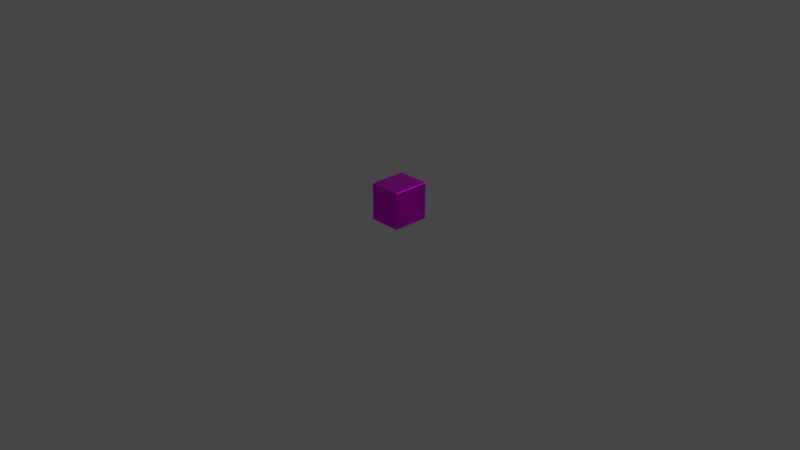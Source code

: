 # Source: safe.blend  (saved by Blender 2.93.21; exported with 4.5.12 LTS)
import bpy
from mathutils import Matrix  # noqa: F401  (used for matrix-valued properties, if any)

bpy.ops.wm.read_factory_settings(use_empty=True)
scene = bpy.context.scene
scene.name = 'Scene'

# ---- collections
col_collection = bpy.data.collections.new('Collection'); scene.collection.children.link(col_collection)

# ---- images (referenced by path relative to the original .blend; pixels are not part of the script)
import os
ASSET_DIR = os.environ.get("B2B_ASSET_DIR", "")  # directory of the original .blend (textures are referenced by path, not embedded)
HERE = os.path.dirname(os.path.abspath(__file__))  # packed textures are extracted next to this script under _unpacked/

def load_image(name, relpath, width, height, colorspace="sRGB"):
    """Load a texture the original file referenced (path relative to the .blend, or extracted next to this script)."""
    p = next((c for c in (os.path.join(HERE, relpath), os.path.join(ASSET_DIR, relpath)) if relpath and os.path.exists(c)), "")
    if p:
        img = bpy.data.images.load(p, check_existing=True)
        img.name = name
    else:  # same state as the original file: an image datablock whose file is absent (Cycles renders it pink)
        img = bpy.data.images.new(name, width, height)
        img.source = "FILE"
        img.filepath = "//" + (relpath or name)
    img.colorspace_settings.name = colorspace
    return img
img_safe = load_image('safe', 'safe.png', 1024, 1024, 'sRGB')

# ---- materials (node trees are filled in below, after node groups)
mat_material = bpy.data.materials.new('Material')
mat_material.alpha_threshold = 0.0
mat_material.use_transparent_shadow = False
mat_material.line_color = (0.0, 0.0, 0.0, 1.0)

# ---- material node trees
mat_material.use_nodes = True; mat_material.node_tree.nodes.clear()
_N = mat_material.node_tree.nodes; _L = mat_material.node_tree.links
n0 = _N.new('ShaderNodeOutputMaterial'); n0.name = 'Material Output'; n0.location = (300, 300)
n1 = _N.new('ShaderNodeBsdfPrincipled'); n1.name = 'Principled BSDF'; n1.location = (10, 300)
n1.distribution = 'GGX'
n1.subsurface_method = 'BURLEY'
n1.inputs[1].default_value = 1.0
n1.inputs[2].default_value = 0.4
n1.inputs[3].default_value = 1.45
n1.inputs[27].default_value = (0.0, 0.0, 0.0, 1.0)
n1.inputs[28].default_value = 1.0
n2 = _N.new('ShaderNodeTexImage'); n2.name = 'Image Texture'; n2.location = (-280, 280)
n2.image = img_safe
_L.new(n1.outputs[0], n0.inputs[0])
_L.new(n2.outputs[0], n1.inputs[0])
n0.is_active_output = True

# ---- world
world_world = bpy.data.worlds.new('World'); scene.world = world_world
world_world.use_nodes = True; world_world.node_tree.nodes.clear()
_N = world_world.node_tree.nodes; _L = world_world.node_tree.links
n0 = _N.new('ShaderNodeOutputWorld'); n0.name = 'World Output'; n0.location = (300, 300)
n1 = _N.new('ShaderNodeBackground'); n1.name = 'Background'; n1.location = (10, 300)
n1.inputs[0].default_value = (0.05088, 0.05088, 0.05088, 1.0)
_L.new(n1.outputs[0], n0.inputs[0])
n0.is_active_output = True
world_world.color = (0.05088, 0.05088, 0.05088)
world_world.use_sun_shadow = False
world_world.sun_shadow_jitter_overblur = 0.0

# ---- cameras
cam_camera = bpy.data.cameras.new('Camera')
cam_camera.clip_end = 100.0
cam_camera.ortho_scale = 7.314

# ---- lights
light_light = bpy.data.lights.new('Light', 'POINT')
light_light.transmission_factor = 0.0
light_light.energy = 1000.0
light_light.shadow_soft_size = 0.1
light_light.shadow_maximum_resolution = 0.006
light_light.use_absolute_resolution = True

# ---- meshes
me_cube = bpy.data.meshes.new('Cube')
me_cube.from_pydata([(0.1446, -0.2, 0.3696), (0.1446, -0.2, 0.03043), (-0.1446, -0.2, 0.3696), (-0.1446, -0.2, 0.03043), (-0.1371, -0.1917, 0.03495), (-0.1371, -0.1917, 0.365), (0.1371, -0.1917, 0.365), (0.1371, -0.1917, 0.03495), (0.1708, -0.1551, 0.004775), (0.1708, -0.2, 0.3958), (0.1708, -0.2, 0.004239), (0.175, 0.1945, 0.3945), (0.1695, 0.2, 0.3945), (0.1695, 0.1945, 0.4), (0.1695, 0.1945, 0.0), (0.1695, 0.2, 0.005472), (0.175, 0.1945, 0.005472), (-0.175, 0.1945, 0.3945), (-0.1695, 0.1945, 0.4), (-0.1695, 0.2, 0.3945), (-0.1695, 0.1945, 0.0), (-0.175, 0.1945, 0.005472), (-0.1695, 0.2, 0.005472), (-0.175, -0.1512, 0.005472), (-0.1695, -0.1512, 0.0), (0.175, -0.1512, 0.3945), (0.1695, -0.1512, 0.4), (-0.1695, -0.1512, 0.4), (-0.175, -0.1512, 0.3945), (0.1695, -0.1512, 0.0), (0.175, -0.1512, 0.005472), (-0.1694, -0.1589, 0.0), (-0.175, -0.1589, 0.005578), (-0.1719, -0.156, 0.003589), (0.1694, -0.1589, 0.4), (0.175, -0.1589, 0.3944), (0.1719, -0.156, 0.3964), (-0.175, -0.1589, 0.3944), (-0.1694, -0.1589, 0.4), (-0.1719, -0.156, 0.3964), (0.175, -0.1589, 0.005578), (0.1694, -0.1589, 0.0), (-0.175, -0.1958, 0.005578), (-0.1694, -0.1958, 0.0), (-0.1718, -0.199, 0.00322), (-0.1694, -0.1958, 0.4), (-0.175, -0.1958, 0.3944), (-0.1718, -0.199, 0.3968), (0.175, -0.1958, 0.3944), (0.1694, -0.1958, 0.4), (0.1694, -0.1958, 0.0), (0.175, -0.1958, 0.005578), (-0.07717, -0.1917, 0.2453), (-0.09372, -0.1917, 0.242), (-0.1078, -0.1917, 0.2326), (-0.1171, -0.1917, 0.2186), (-0.1204, -0.1917, 0.202), (-0.1171, -0.1917, 0.1855), (-0.1078, -0.1917, 0.1714), (-0.09372, -0.1917, 0.162), (-0.07717, -0.1917, 0.1588), (-0.06062, -0.1917, 0.162), (-0.04659, -0.1917, 0.1714), (-0.03721, -0.1917, 0.1855), (-0.03392, -0.1917, 0.202), (-0.03721, -0.1917, 0.2186), (-0.04659, -0.1917, 0.2326), (-0.06062, -0.1917, 0.242), (-0.07717, -0.1958, 0.2271), (-0.08675, -0.1958, 0.2251), (-0.09488, -0.1958, 0.2197), (-0.1003, -0.1958, 0.2116), (-0.1022, -0.1958, 0.202), (-0.1003, -0.1958, 0.1924), (-0.09488, -0.1958, 0.1843), (-0.08675, -0.1958, 0.1789), (-0.07717, -0.1958, 0.177), (-0.06759, -0.1958, 0.1789), (-0.05946, -0.1958, 0.1843), (-0.05404, -0.1958, 0.1924), (-0.05213, -0.1958, 0.202), (-0.05404, -0.1958, 0.2116), (-0.05946, -0.1958, 0.2197), (-0.06759, -0.1958, 0.2251), (-0.07717, -0.199, 0.2271), (-0.08675, -0.199, 0.2251), (-0.09488, -0.199, 0.2197), (-0.1003, -0.199, 0.2116), (-0.1022, -0.199, 0.202), (-0.1003, -0.199, 0.1924), (-0.09488, -0.199, 0.1843), (-0.08675, -0.199, 0.1789), (-0.07717, -0.199, 0.177), (-0.06759, -0.199, 0.1789), (-0.05946, -0.199, 0.1843), (-0.05404, -0.199, 0.1924), (-0.05213, -0.199, 0.202), (-0.05404, -0.199, 0.2116), (-0.05946, -0.199, 0.2197), (-0.06759, -0.199, 0.2251), (-0.07717, -0.2007, 0.2238), (-0.08549, -0.2007, 0.2221), (-0.09255, -0.2007, 0.2174), (-0.09726, -0.2007, 0.2103), (-0.09892, -0.2007, 0.202), (-0.09726, -0.2007, 0.1937), (-0.09255, -0.2007, 0.1866), (-0.08549, -0.2007, 0.1819), (-0.07717, -0.2007, 0.1803), (-0.06885, -0.2007, 0.1819), (-0.06179, -0.2007, 0.1866), (-0.05708, -0.2007, 0.1937), (-0.05542, -0.2007, 0.202), (-0.05708, -0.2007, 0.2103), (-0.06179, -0.2007, 0.2174), (-0.06885, -0.2007, 0.2221), (-0.07717, -0.2196, 0.2238), (-0.08549, -0.2196, 0.2221), (-0.09255, -0.2196, 0.2174), (-0.09726, -0.2196, 0.2103), (-0.09892, -0.2196, 0.202), (-0.09726, -0.2196, 0.1937), (-0.09255, -0.2196, 0.1866), (-0.08549, -0.2196, 0.1819), (-0.07717, -0.2196, 0.1803), (-0.06885, -0.2196, 0.1819), (-0.06179, -0.2196, 0.1866), (-0.05708, -0.2196, 0.1937), (-0.05542, -0.2196, 0.202), (-0.05708, -0.2196, 0.2103), (-0.06179, -0.2196, 0.2174), (-0.06885, -0.2196, 0.2221), (-0.07717, -0.2227, 0.2197), (-0.08394, -0.2227, 0.2184), (-0.08969, -0.2227, 0.2145), (-0.09352, -0.2227, 0.2088), (-0.09487, -0.2227, 0.202), (-0.09352, -0.2227, 0.1952), (-0.08969, -0.2227, 0.1895), (-0.08394, -0.2227, 0.1857), (-0.07717, -0.2227, 0.1843), (-0.0704, -0.2227, 0.1857), (-0.06466, -0.2227, 0.1895), (-0.06082, -0.2227, 0.1952), (-0.05947, -0.2227, 0.202), (-0.06082, -0.2227, 0.2088), (-0.06466, -0.2227, 0.2145), (-0.0704, -0.2227, 0.2184), (-0.07717, -0.2227, 0.202)], [], [(0, 2, 5, 6), (39, 28, 23, 33), (20, 14, 29, 24), (13, 18, 27, 26), (39, 38, 34, 36), (44, 43, 50, 10), (0, 1, 10, 9), (3, 2, 47, 44), (7, 6, 5, 4), (2, 3, 4, 5), (3, 1, 7, 4), (1, 0, 6, 7), (2, 0, 9, 47), (40, 35, 48, 51), (23, 28, 17, 21), (22, 19, 12, 15), (34, 38, 45, 49), (39, 33, 32, 37), (39, 36, 26, 27), (8, 33, 24, 29), (42, 46, 37, 32), (36, 35, 40, 8), (36, 8, 30, 25), (1, 3, 44, 10), (9, 49, 45, 47), (9, 10, 51, 48), (44, 47, 46, 42), (31, 41, 50, 43), (11, 12, 13), (14, 15, 16), (17, 18, 19), (20, 21, 22), (23, 24, 33), (25, 26, 36), (27, 28, 39), (29, 30, 8), (14, 20, 22, 15), (11, 16, 15, 12), (19, 22, 21, 17), (18, 13, 12, 19), (23, 21, 20, 24), (16, 30, 29, 14), (27, 18, 17, 28), (25, 11, 13, 26), (16, 11, 25, 30), (31, 32, 33), (34, 35, 36), (37, 38, 39), (40, 41, 8), (42, 43, 44), (45, 46, 47), (48, 49, 9), (50, 51, 10), (31, 43, 42, 32), (45, 38, 37, 46), (40, 51, 50, 41), (48, 35, 34, 49), (8, 41, 31, 33), (60, 76, 75, 59), (53, 69, 68, 52), (52, 68, 83, 67), (61, 77, 76, 60), (54, 70, 69, 53), (62, 78, 77, 61), (55, 71, 70, 54), (63, 79, 78, 62), (56, 72, 71, 55), (64, 80, 79, 63), (57, 73, 72, 56), (65, 81, 80, 64), (58, 74, 73, 57), (66, 82, 81, 65), (59, 75, 74, 58), (67, 83, 82, 66), (79, 95, 94, 78), (72, 88, 87, 71), (80, 96, 95, 79), (73, 89, 88, 72), (81, 97, 96, 80), (74, 90, 89, 73), (82, 98, 97, 81), (75, 91, 90, 74), (83, 99, 98, 82), (76, 92, 91, 75), (69, 85, 84, 68), (68, 84, 99, 83), (77, 93, 92, 76), (70, 86, 85, 69), (78, 94, 93, 77), (71, 87, 86, 70), (84, 100, 115, 99), (93, 109, 108, 92), (86, 102, 101, 85), (94, 110, 109, 93), (87, 103, 102, 86), (95, 111, 110, 94), (88, 104, 103, 87), (96, 112, 111, 95), (89, 105, 104, 88), (97, 113, 112, 96), (90, 106, 105, 89), (98, 114, 113, 97), (91, 107, 106, 90), (99, 115, 114, 98), (92, 108, 107, 91), (85, 101, 100, 84), (114, 130, 129, 113), (107, 123, 122, 106), (115, 131, 130, 114), (108, 124, 123, 107), (101, 117, 116, 100), (100, 116, 131, 115), (109, 125, 124, 108), (102, 118, 117, 101), (110, 126, 125, 109), (103, 119, 118, 102), (111, 127, 126, 110), (104, 120, 119, 103), (112, 128, 127, 111), (105, 121, 120, 104), (113, 129, 128, 112), (106, 122, 121, 105), (120, 136, 135, 119), (128, 144, 143, 127), (121, 137, 136, 120), (129, 145, 144, 128), (122, 138, 137, 121), (130, 146, 145, 129), (123, 139, 138, 122), (131, 147, 146, 130), (124, 140, 139, 123), (117, 133, 132, 116), (116, 132, 147, 131), (125, 141, 140, 124), (118, 134, 133, 117), (126, 142, 141, 125), (119, 135, 134, 118), (127, 143, 142, 126), (141, 148, 140), (134, 148, 133), (142, 148, 141), (135, 148, 134), (143, 148, 142), (136, 148, 135), (144, 148, 143), (137, 148, 136), (145, 148, 144), (138, 148, 137), (146, 148, 145), (139, 148, 138), (147, 148, 146), (140, 148, 139), (133, 148, 132), (132, 148, 147)])
me_cube.polygons.foreach_set('use_smooth', [0, 0, 0, 0, 0, 0, 0, 0, 0, 0, 0, 0, 0, 0, 0, 0, 0, 0, 0, 0, 0, 0, 0, 0, 0, 0, 0, 0, 0, 0, 0, 0, 0, 0, 0, 0, 0, 0, 0, 0, 0, 0, 0, 0, 0, 0, 0, 0, 0, 0, 0, 0, 0, 0, 0, 0, 0, 0, 1, 1, 1, 1, 1, 1, 1, 1, 1, 1, 1, 1, 1, 1, 1, 1, 1, 1, 1, 1, 1, 1, 1, 1, 1, 1, 1, 1, 1, 1, 1, 1, 1, 1, 1, 1, 1, 1, 1, 1, 1, 1, 1, 1, 1, 1, 1, 1, 1, 1, 1, 1, 1, 1, 1, 1, 1, 1, 1, 1, 1, 1, 1, 1, 1, 1, 1, 1, 1, 1, 1, 1, 1, 1, 1, 1, 1, 1, 1, 1, 1, 1, 1, 1, 1, 1, 1, 1, 1, 1, 1, 1, 1, 1, 1, 1])
_uv = me_cube.uv_layers.new(name='UVMap')
_uv.uv.foreach_set('vector', [0.8972, 0.559, 0.7024, 0.559, 0.7075, 0.5526, 0.8921, 0.5526, 0.1924, 0.0002976, 0.194, 0.004655, 0.005168, 0.182, 0.0005725, 0.18, 0.1746, 0.3629, 0.3304, 0.528, 0.1621, 0.6869, 0.006266, 0.5218, 0.5274, 0.3421, 0.3716, 0.177, 0.54, 0.01809, 0.6958, 0.1832, 0.7378, 0.3237, 0.7399, 0.3198, 0.9629, 0.3191, 0.965, 0.323, 0.7377, 0.03217, 0.7397, 0.02827, 0.9627, 0.02872, 0.9635, 0.03267, 0.9464, 0.2736, 0.9463, 0.04995, 0.9635, 0.03267, 0.9637, 0.2909, 0.7556, 0.05011, 0.7558, 0.2737, 0.7378, 0.2917, 0.7377, 0.03217, 0.8921, 0.3303, 0.8921, 0.5526, 0.7075, 0.5526, 0.7075, 0.3303, 0.7, 0.5557, 0.7, 0.3273, 0.7075, 0.3303, 0.7075, 0.5526, 0.7024, 0.324, 0.8972, 0.324, 0.8921, 0.3303, 0.7075, 0.3303, 0.8996, 0.3273, 0.8996, 0.5557, 0.8921, 0.5526, 0.8921, 0.3303, 0.7558, 0.2737, 0.9464, 0.2736, 0.9637, 0.2909, 0.7378, 0.2917, 0.9952, 0.03488, 0.9961, 0.2879, 0.9683, 0.2888, 0.9682, 0.03453, 0.005168, 0.182, 0.194, 0.004655, 0.3633, 0.1774, 0.1753, 0.3546, 0.1784, 0.3593, 0.3678, 0.1805, 0.5236, 0.3456, 0.3342, 0.5244, 0.9629, 0.3191, 0.7399, 0.3198, 0.7398, 0.2956, 0.9628, 0.2948, 0.7001, 0.2912, 0.7, 0.03323, 0.7041, 0.03556, 0.7041, 0.2887, 0.5418, 0.0142, 0.6997, 0.1816, 0.6958, 0.1832, 0.54, 0.01809, 0.1597, 0.6903, 0.002274, 0.5234, 0.006266, 0.5218, 0.1621, 0.6869, 0.7334, 0.03499, 0.7336, 0.289, 0.7041, 0.2887, 0.7041, 0.03556, 0.9999, 0.2901, 0.9961, 0.2879, 0.9952, 0.03488, 0.9999, 0.03328, 0.6992, 0.5238, 0.5103, 0.6941, 0.5083, 0.6901, 0.6949, 0.5219, 0.9463, 0.04995, 0.7556, 0.05011, 0.7377, 0.03217, 0.9635, 0.03267, 0.9637, 0.2909, 0.9628, 0.2948, 0.7398, 0.2956, 0.7378, 0.2917, 0.9637, 0.2909, 0.9635, 0.03267, 0.9682, 0.03453, 0.9683, 0.2888, 0.7377, 0.03217, 0.7378, 0.2917, 0.7336, 0.289, 0.7334, 0.03499, 0.7397, 0.004034, 0.9627, 0.004488, 0.9627, 0.02872, 0.7397, 0.02827, 0.5267, 0.3504, 0.5236, 0.3456, 0.5299, 0.3458, 0.3341, 0.5307, 0.3342, 0.5244, 0.3387, 0.5275, 0.3633, 0.1774, 0.368, 0.1743, 0.3678, 0.1805, 0.1721, 0.3592, 0.1753, 0.3546, 0.1784, 0.3593, 0.005168, 0.182, 0.0001225, 0.1856, 0.0005725, 0.18, 0.6949, 0.5219, 0.6997, 0.5183, 0.6992, 0.5238, 0.1976, 0.0001225, 0.194, 0.004655, 0.1924, 0.0002976, 0.5052, 0.695, 0.5083, 0.6901, 0.5103, 0.6941, 0.3304, 0.528, 0.1746, 0.3629, 0.1784, 0.3593, 0.3342, 0.5244, 0.5267, 0.3504, 0.3387, 0.5275, 0.3342, 0.5244, 0.5236, 0.3456, 0.3678, 0.1805, 0.1784, 0.3593, 0.1753, 0.3546, 0.3633, 0.1774, 0.3716, 0.177, 0.5274, 0.3421, 0.5236, 0.3456, 0.3678, 0.1805, 0.005168, 0.182, 0.1753, 0.3546, 0.1721, 0.3592, 0.0001225, 0.1856, 0.3387, 0.5275, 0.5083, 0.6901, 0.5052, 0.695, 0.3341, 0.5307, 0.1976, 0.0001225, 0.368, 0.1743, 0.3633, 0.1774, 0.194, 0.004655, 0.6949, 0.5219, 0.5267, 0.3504, 0.5299, 0.3458, 0.6997, 0.5183, 0.3387, 0.5275, 0.5267, 0.3504, 0.6949, 0.5219, 0.5083, 0.6901, 0.702, 0.0282, 0.7041, 0.03556, 0.7, 0.03323, 0.998, 0.2947, 0.9961, 0.2879, 0.9999, 0.2901, 0.7041, 0.2887, 0.7022, 0.2964, 0.7001, 0.2912, 0.9952, 0.03488, 0.9965, 0.0282, 0.9999, 0.03328, 0.7334, 0.03499, 0.735, 0.02735, 0.7377, 0.03217, 0.7353, 0.2963, 0.7336, 0.289, 0.7378, 0.2917, 0.9683, 0.2888, 0.9673, 0.2954, 0.9637, 0.2909, 0.967, 0.02832, 0.9682, 0.03453, 0.9635, 0.03267, 0.702, 0.0282, 0.735, 0.02735, 0.7334, 0.03499, 0.7041, 0.03556, 0.7353, 0.2963, 0.7022, 0.2964, 0.7041, 0.2887, 0.7336, 0.289, 0.9952, 0.03488, 0.9682, 0.03453, 0.967, 0.02832, 0.9965, 0.0282, 0.9683, 0.2888, 0.9961, 0.2879, 0.998, 0.2947, 0.9673, 0.2954, 0.9636, 0.0004541, 0.9627, 0.004488, 0.7397, 0.004034, 0.7377, 0.0001225, 0.935, 0.8219, 0.8859, 0.7887, 0.8641, 0.8105, 0.8964, 0.8601, 0.6853, 0.718, 0.7431, 0.7296, 0.7548, 0.7012, 0.7058, 0.6684, 0.7058, 0.6684, 0.7548, 0.7012, 0.7765, 0.6793, 0.7438, 0.6303, 0.9558, 0.772, 0.8977, 0.7603, 0.8859, 0.7887, 0.935, 0.8219, 0.6852, 0.7712, 0.7431, 0.7603, 0.7431, 0.7296, 0.6853, 0.718, 0.9558, 0.7182, 0.8976, 0.7297, 0.8977, 0.7603, 0.9558, 0.772, 0.7054, 0.8209, 0.7549, 0.7887, 0.7431, 0.7603, 0.6852, 0.7712, 0.9353, 0.6683, 0.8861, 0.7011, 0.8976, 0.7297, 0.9558, 0.7182, 0.7435, 0.8593, 0.7766, 0.8104, 0.7549, 0.7887, 0.7054, 0.8209, 0.897, 0.6301, 0.8642, 0.6793, 0.8861, 0.7011, 0.9353, 0.6683, 0.7931, 0.8801, 0.8049, 0.8222, 0.7766, 0.8104, 0.7435, 0.8593, 0.8472, 0.6096, 0.8357, 0.6676, 0.8642, 0.6793, 0.897, 0.6301, 0.8465, 0.8803, 0.8357, 0.8223, 0.8049, 0.8222, 0.7931, 0.8801, 0.7934, 0.6097, 0.8051, 0.6677, 0.8357, 0.6676, 0.8472, 0.6096, 0.8964, 0.8601, 0.8641, 0.8105, 0.8357, 0.8223, 0.8465, 0.8803, 0.7438, 0.6303, 0.7765, 0.6793, 0.8051, 0.6677, 0.7934, 0.6097, 0.8861, 0.7011, 0.8767, 0.7075, 0.8866, 0.732, 0.8976, 0.7297, 0.7766, 0.8104, 0.7827, 0.801, 0.7642, 0.7823, 0.7549, 0.7887, 0.8642, 0.6793, 0.8581, 0.6888, 0.8767, 0.7075, 0.8861, 0.7011, 0.8049, 0.8222, 0.8071, 0.811, 0.7827, 0.801, 0.7766, 0.8104, 0.8357, 0.6676, 0.8336, 0.6788, 0.8581, 0.6888, 0.8642, 0.6793, 0.8357, 0.8223, 0.8334, 0.8112, 0.8071, 0.811, 0.8049, 0.8222, 0.8051, 0.6677, 0.8074, 0.6787, 0.8336, 0.6788, 0.8357, 0.6676, 0.8641, 0.8105, 0.8577, 0.8012, 0.8334, 0.8112, 0.8357, 0.8223, 0.7765, 0.6793, 0.783, 0.6887, 0.8074, 0.6787, 0.8051, 0.6677, 0.8859, 0.7887, 0.8765, 0.7826, 0.8577, 0.8012, 0.8641, 0.8105, 0.7431, 0.7296, 0.7543, 0.7317, 0.7642, 0.7073, 0.7548, 0.7012, 0.7548, 0.7012, 0.7642, 0.7073, 0.783, 0.6887, 0.7765, 0.6793, 0.8977, 0.7603, 0.8865, 0.7582, 0.8765, 0.7826, 0.8859, 0.7887, 0.7431, 0.7603, 0.7542, 0.758, 0.7543, 0.7317, 0.7431, 0.7296, 0.8976, 0.7297, 0.8866, 0.732, 0.8865, 0.7582, 0.8977, 0.7603, 0.7549, 0.7887, 0.7642, 0.7823, 0.7542, 0.758, 0.7431, 0.7603, 0.7642, 0.7073, 0.773, 0.7132, 0.7887, 0.6973, 0.783, 0.6887, 0.8865, 0.7582, 0.8766, 0.7562, 0.8677, 0.7767, 0.8765, 0.7826, 0.7542, 0.758, 0.7642, 0.756, 0.7642, 0.7337, 0.7543, 0.7317, 0.8866, 0.732, 0.8765, 0.7339, 0.8766, 0.7562, 0.8865, 0.7582, 0.7642, 0.7823, 0.7728, 0.7765, 0.7642, 0.756, 0.7542, 0.758, 0.8767, 0.7075, 0.868, 0.7133, 0.8765, 0.7339, 0.8866, 0.732, 0.7827, 0.801, 0.7887, 0.7922, 0.7728, 0.7765, 0.7642, 0.7823, 0.8581, 0.6888, 0.8521, 0.6976, 0.868, 0.7133, 0.8767, 0.7075, 0.8071, 0.811, 0.8091, 0.8012, 0.7887, 0.7922, 0.7827, 0.801, 0.8336, 0.6788, 0.8316, 0.6887, 0.8521, 0.6976, 0.8581, 0.6888, 0.8334, 0.8112, 0.8314, 0.8011, 0.8091, 0.8012, 0.8071, 0.811, 0.8074, 0.6787, 0.8094, 0.6888, 0.8316, 0.6887, 0.8336, 0.6788, 0.8577, 0.8012, 0.852, 0.7925, 0.8314, 0.8011, 0.8334, 0.8112, 0.783, 0.6887, 0.7887, 0.6973, 0.8094, 0.6888, 0.8074, 0.6787, 0.8765, 0.7826, 0.8677, 0.7767, 0.852, 0.7925, 0.8577, 0.8012, 0.7543, 0.7317, 0.7642, 0.7337, 0.773, 0.7132, 0.7642, 0.7073, 0.8094, 0.6888, 0.8179, 0.7294, 0.824, 0.7297, 0.8316, 0.6887, 0.852, 0.7925, 0.8286, 0.7584, 0.8228, 0.7605, 0.8314, 0.8011, 0.7887, 0.6973, 0.8121, 0.7315, 0.8179, 0.7294, 0.8094, 0.6888, 0.8677, 0.7767, 0.8331, 0.7542, 0.8286, 0.7584, 0.852, 0.7925, 0.7642, 0.7337, 0.805, 0.7412, 0.8076, 0.7356, 0.773, 0.7132, 0.773, 0.7132, 0.8076, 0.7356, 0.8121, 0.7315, 0.7887, 0.6973, 0.8766, 0.7562, 0.8356, 0.7486, 0.8331, 0.7542, 0.8677, 0.7767, 0.7642, 0.756, 0.8049, 0.7474, 0.805, 0.7412, 0.7642, 0.7337, 0.8765, 0.7339, 0.8359, 0.7425, 0.8356, 0.7486, 0.8766, 0.7562, 0.7728, 0.7765, 0.8069, 0.7532, 0.8049, 0.7474, 0.7642, 0.756, 0.868, 0.7133, 0.8337, 0.7367, 0.8359, 0.7425, 0.8765, 0.7339, 0.7887, 0.7922, 0.8111, 0.7577, 0.8069, 0.7532, 0.7728, 0.7765, 0.8521, 0.6976, 0.8296, 0.7322, 0.8337, 0.7367, 0.868, 0.7133, 0.8091, 0.8012, 0.8167, 0.7602, 0.8111, 0.7577, 0.7887, 0.7922, 0.8316, 0.6887, 0.824, 0.7297, 0.8296, 0.7322, 0.8521, 0.6976, 0.8314, 0.8011, 0.8228, 0.7605, 0.8167, 0.7602, 0.8091, 0.8012, 0.8111, 0.7577, 0.8132, 0.7548, 0.81, 0.7513, 0.8069, 0.7532, 0.8296, 0.7322, 0.8275, 0.7352, 0.8307, 0.7387, 0.8337, 0.7367, 0.8167, 0.7602, 0.8175, 0.7567, 0.8132, 0.7548, 0.8111, 0.7577, 0.824, 0.7297, 0.8232, 0.7332, 0.8275, 0.7352, 0.8296, 0.7322, 0.8228, 0.7605, 0.8222, 0.7569, 0.8175, 0.7567, 0.8167, 0.7602, 0.8179, 0.7294, 0.8185, 0.733, 0.8232, 0.7332, 0.824, 0.7297, 0.8286, 0.7584, 0.8266, 0.7553, 0.8222, 0.7569, 0.8228, 0.7605, 0.8121, 0.7315, 0.8141, 0.7346, 0.8185, 0.733, 0.8179, 0.7294, 0.8331, 0.7542, 0.8302, 0.7521, 0.8266, 0.7553, 0.8286, 0.7584, 0.805, 0.7412, 0.8086, 0.7421, 0.8105, 0.7378, 0.8076, 0.7356, 0.8076, 0.7356, 0.8105, 0.7378, 0.8141, 0.7346, 0.8121, 0.7315, 0.8356, 0.7486, 0.8321, 0.7478, 0.8302, 0.7521, 0.8331, 0.7542, 0.8049, 0.7474, 0.8084, 0.7468, 0.8086, 0.7421, 0.805, 0.7412, 0.8359, 0.7425, 0.8323, 0.7431, 0.8321, 0.7478, 0.8356, 0.7486, 0.8069, 0.7532, 0.81, 0.7513, 0.8084, 0.7468, 0.8049, 0.7474, 0.8337, 0.7367, 0.8307, 0.7387, 0.8323, 0.7431, 0.8359, 0.7425, 0.8321, 0.7478, 0.8204, 0.7449, 0.8302, 0.7521, 0.8084, 0.7468, 0.8204, 0.7449, 0.8086, 0.7421, 0.8323, 0.7431, 0.8204, 0.7449, 0.8321, 0.7478, 0.81, 0.7513, 0.8204, 0.7449, 0.8084, 0.7468, 0.8307, 0.7387, 0.8204, 0.7449, 0.8323, 0.7431, 0.8132, 0.7548, 0.8204, 0.7449, 0.81, 0.7513, 0.8275, 0.7352, 0.8204, 0.7449, 0.8307, 0.7387, 0.8175, 0.7567, 0.8204, 0.7449, 0.8132, 0.7548, 0.8232, 0.7332, 0.8204, 0.7449, 0.8275, 0.7352, 0.8222, 0.7569, 0.8204, 0.7449, 0.8175, 0.7567, 0.8185, 0.733, 0.8204, 0.7449, 0.8232, 0.7332, 0.8266, 0.7553, 0.8204, 0.7449, 0.8222, 0.7569, 0.8141, 0.7346, 0.8204, 0.7449, 0.8185, 0.733, 0.8302, 0.7521, 0.8204, 0.7449, 0.8266, 0.7553, 0.8086, 0.7421, 0.8204, 0.7449, 0.8105, 0.7378, 0.8105, 0.7378, 0.8204, 0.7449, 0.8141, 0.7346])
me_cube.materials.append(mat_material)
me_cube.use_remesh_preserve_volume = False
me_cube.use_remesh_preserve_attributes = False
me_cube.use_mirror_vertex_groups = False
me_cube.update()

# ---- objects
ob_cube = bpy.data.objects.new('Cube', me_cube)
ob_light = bpy.data.objects.new('Light', light_light)
ob_camera = bpy.data.objects.new('Camera', cam_camera)

# ---- transforms, parenting, visibility, modifiers, constraints
ob_cube.location = (0.0, 0.0, 0.0)
ob_cube.lock_rotations_4d = False
ob_cube.empty_display_type = 'ARROWS'
ob_cube.lineart.crease_threshold = 0.0
ob_light.location = (4.076, 1.005, 5.904)
ob_light.rotation_euler = (0.6503, 0.05522, 1.866)
ob_light.lock_rotations_4d = False
ob_light.empty_display_type = 'ARROWS'
ob_light.color = (0.0, 0.0, 0.0, 0.0)
ob_light.lineart.crease_threshold = 0.0
ob_camera.location = (7.359, -6.926, 4.958)
ob_camera.rotation_euler = (1.109, 0.0, 0.8149)
ob_camera.lock_rotations_4d = False
ob_camera.empty_display_type = 'ARROWS'
ob_camera.color = (0.0, 0.0, 0.0, 0.0)
ob_camera.display_type = 'WIRE'
ob_camera.lineart.crease_threshold = 0.0

# ---- collection membership
col_collection.objects.link(ob_cube)
col_collection.objects.link(ob_light)
col_collection.objects.link(ob_camera)

# ---- scene / render settings (as saved in the file)
scene.camera = ob_camera
scene.frame_start = 1; scene.frame_end = 250; scene.frame_set(1)
scene.render.engine = 'BLENDER_EEVEE_NEXT'
scene.cycles.use_denoising = False
scene.cycles.samples = 128
scene.cycles.sampling_pattern = 'TABULATED_SOBOL'
scene.cycles.use_adaptive_sampling = False
scene.cycles.use_light_tree = False
scene.view_settings.view_transform = 'Filmic'
bpy.context.view_layer.update()

